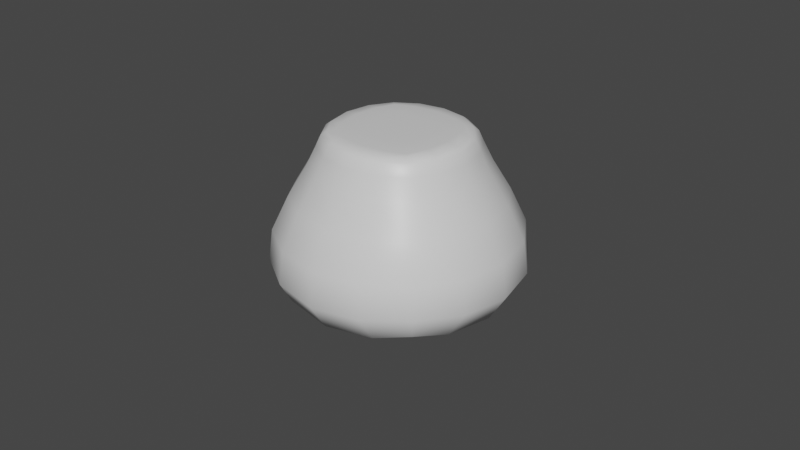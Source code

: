 # Source: Rock.blend  (saved by Blender 2.91.10; exported with 4.5.12 LTS)
import bpy
from mathutils import Matrix  # noqa: F401  (used for matrix-valued properties, if any)

bpy.ops.wm.read_factory_settings(use_empty=True)
scene = bpy.context.scene
scene.name = 'Scene'

# ---- collections
col_collection = bpy.data.collections.new('Collection'); scene.collection.children.link(col_collection)

# ---- materials (node trees are filled in below, after node groups)
mat_material = bpy.data.materials.new('Material')
mat_material.alpha_threshold = 0.0
mat_material.use_transparent_shadow = False
mat_material.line_color = (0.0, 0.0, 0.0, 1.0)

# ---- material node trees
mat_material.use_nodes = True; mat_material.node_tree.nodes.clear()
_N = mat_material.node_tree.nodes; _L = mat_material.node_tree.links
n0 = _N.new('ShaderNodeOutputMaterial'); n0.name = 'Material Output'; n0.location = (300, 300)
n1 = _N.new('ShaderNodeBsdfPrincipled'); n1.name = 'Principled BSDF'; n1.location = (10, 300)
n1.distribution = 'GGX'
n1.subsurface_method = 'BURLEY'
n1.inputs[2].default_value = 0.4
n1.inputs[3].default_value = 1.45
n1.inputs[27].default_value = (0.0, 0.0, 0.0, 1.0)
n1.inputs[28].default_value = 1.0
_L.new(n1.outputs[0], n0.inputs[0])
n0.is_active_output = True

# ---- world
world_world = bpy.data.worlds.new('World'); scene.world = world_world
world_world.use_nodes = True; world_world.node_tree.nodes.clear()
_N = world_world.node_tree.nodes; _L = world_world.node_tree.links
n0 = _N.new('ShaderNodeOutputWorld'); n0.name = 'World Output'; n0.location = (300, 300)
n1 = _N.new('ShaderNodeBackground'); n1.name = 'Background'; n1.location = (10, 300)
n1.inputs[0].default_value = (0.05088, 0.05088, 0.05088, 1.0)
_L.new(n1.outputs[0], n0.inputs[0])
n0.is_active_output = True
world_world.color = (0.05088, 0.05088, 0.05088)
world_world.use_sun_shadow = False
world_world.sun_shadow_jitter_overblur = 0.0

# ---- meshes
me_cube = bpy.data.meshes.new('Cube')
me_cube.from_pydata([(1.856, 1.856, 5.195), (6.868, 6.868, -1.0), (1.856, -1.856, 5.195), (6.868, -6.868, -1.0), (-1.856, 1.856, 5.195), (-6.868, 6.868, -1.0), (-1.856, -1.856, 5.195), (-6.868, -6.868, -1.0), (3.074, -3.074, 5.286), (-3.074, -3.074, 5.286), (3.074, 3.074, 5.286), (-3.074, 3.074, 5.286)], [], [(4, 6, 9, 11), (3, 2, 6, 7), (7, 6, 4, 5), (5, 1, 3, 7), (1, 0, 2, 3), (5, 4, 0, 1), (10, 11, 9, 8), (2, 0, 10, 8), (0, 4, 11, 10), (6, 2, 8, 9)])
me_cube.polygons.foreach_set('use_smooth', [True] * 10)
_uv = me_cube.uv_layers.new(name='UVMap')
_uv.uv.foreach_set('vector', [0.08957, 0.308, 0.08957, 0.116, 0.08957, 0.116, 0.08957, 0.308, 0.08444, 0.692, 0.08957, 0.692, 0.08957, 0.884, 0.08444, 0.884, 0.08444, 0.116, 0.08957, 0.116, 0.08957, 0.308, 0.08444, 0.308, 0.0793, 0.5, 0.08444, 0.5, 0.08444, 0.692, 0.0793, 0.692, 0.08444, 0.5, 0.08957, 0.5, 0.08957, 0.692, 0.08444, 0.692, 0.08444, 0.308, 0.08957, 0.308, 0.08957, 0.5, 0.08444, 0.5, 0.02111, 0.4645, 0.02813, 0.521, 0.02813, 0.6581, 0.02111, 0.7145, 0.08957, 0.692, 0.08957, 0.5, 0.08957, 0.5, 0.08957, 0.692, 0.08957, 0.5, 0.08957, 0.308, 0.08957, 0.308, 0.08957, 0.5, 0.08957, 0.884, 0.08957, 0.692, 0.08957, 0.692, 0.08957, 0.884])
me_cube.materials.append(mat_material)
me_cube.use_remesh_preserve_volume = False
me_cube.use_remesh_preserve_attributes = False
me_cube.use_mirror_vertex_groups = False
me_cube.update()

# ---- objects
ob_cube = bpy.data.objects.new('Cube', me_cube)

# ---- transforms, parenting, visibility, modifiers, constraints
ob_cube.location = (0.0, 0.0, 0.0)
ob_cube.lock_rotations_4d = False
ob_cube.empty_display_type = 'ARROWS'
ob_cube.lineart.crease_threshold = 0.0
_m = ob_cube.modifiers.new('Subdivision', 'SUBSURF')
_m.uv_smooth = 'PRESERVE_CORNERS'
_m.levels = 2

# ---- collection membership
col_collection.objects.link(ob_cube)

# ---- scene / render settings (as saved in the file)
scene.frame_start = 1; scene.frame_end = 250; scene.frame_set(1)
scene.render.engine = 'BLENDER_EEVEE_NEXT'
scene.cycles.use_denoising = False
scene.cycles.samples = 128
scene.cycles.sampling_pattern = 'TABULATED_SOBOL'
scene.cycles.use_adaptive_sampling = False
scene.cycles.use_light_tree = False
scene.view_settings.view_transform = 'Filmic'
bpy.context.view_layer.update()

# ---- added for rendering (the .blend has no active camera and no usable light): camera, sun
cam_auto = bpy.data.cameras.new('AutoCamera')
cam_auto.lens = 50.0
cam_auto.sensor_width = 36.0
cam_auto.clip_end = 1000.0
ob_auto_camera = bpy.data.objects.new('AutoCamera', cam_auto)
scene.collection.objects.link(ob_auto_camera)
ob_auto_camera.location = (18.8915, -22.6698, 17.2561)
ob_auto_camera.rotation_euler = (1.09748, -7.21219e-08, 0.694738)
scene.camera = ob_auto_camera
light_auto_sun = bpy.data.lights.new('AutoSun', 'SUN')
light_auto_sun.energy = 3.0
light_auto_sun.angle = 0.0523599
ob_auto_sun = bpy.data.objects.new('AutoSun', light_auto_sun)
scene.collection.objects.link(ob_auto_sun)
ob_auto_sun.rotation_euler = (0.872665, 0.174533, 0.523599)
bpy.context.view_layer.update()
